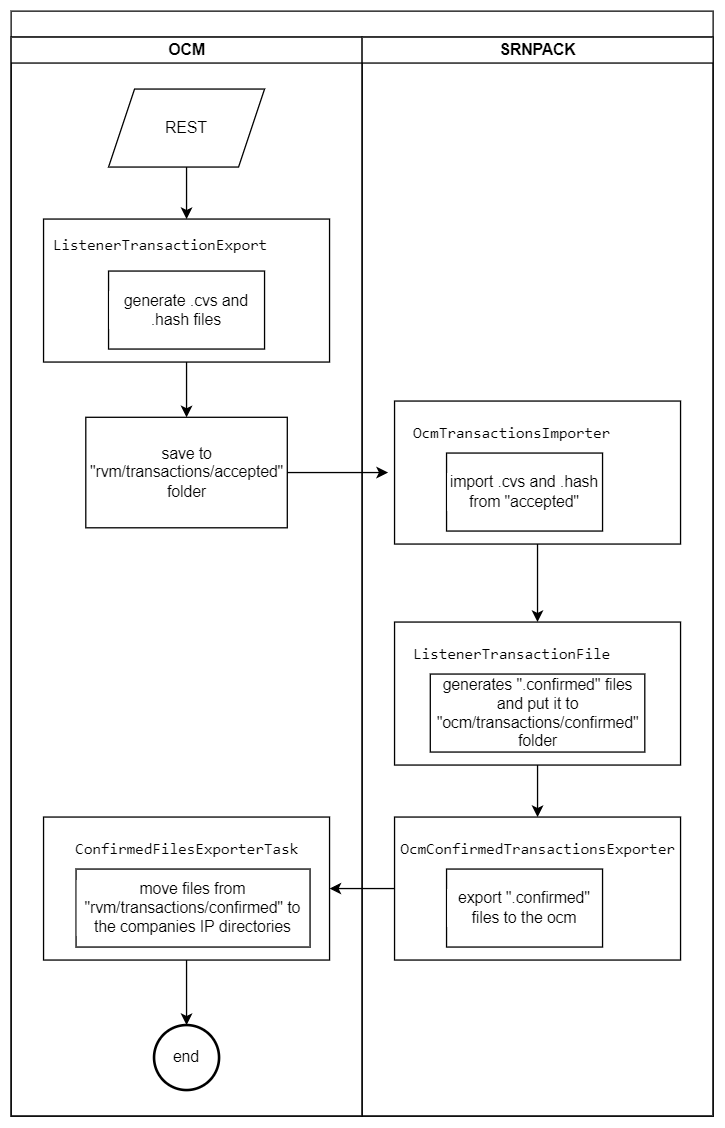

The diagram above was exported from draw.io. Its source (the exported page's mxGraphModel, read from the mxfile embedded in the PNG):
<mxGraphModel dx="1382" dy="787" grid="1" gridSize="10" guides="1" tooltips="1" connect="1" arrows="1" fold="1" page="1" pageScale="1" pageWidth="1100" pageHeight="850" background="none" math="0" shadow="0">
  <root>
    <mxCell id="0" />
    <mxCell id="1" parent="0" />
    <mxCell id="77e6c97f196da883-1" value="" style="swimlane;html=1;childLayout=stackLayout;startSize=20;rounded=0;shadow=0;labelBackgroundColor=none;strokeWidth=1;fontFamily=Verdana;fontSize=8;align=center;" parent="1" vertex="1">
      <mxGeometry x="70" y="20" width="540" height="850" as="geometry" />
    </mxCell>
    <mxCell id="77e6c97f196da883-2" value="OCM" style="swimlane;html=1;startSize=20;" parent="77e6c97f196da883-1" vertex="1">
      <mxGeometry y="20" width="270" height="830" as="geometry" />
    </mxCell>
    <mxCell id="ZjKmcwODXmqFs1_0HOp1-5" style="edgeStyle=orthogonalEdgeStyle;rounded=0;orthogonalLoop=1;jettySize=auto;html=1;entryX=0.5;entryY=0;entryDx=0;entryDy=0;fontColor=#000000;" edge="1" parent="77e6c97f196da883-2" source="ZjKmcwODXmqFs1_0HOp1-1" target="ZjKmcwODXmqFs1_0HOp1-3">
      <mxGeometry relative="1" as="geometry" />
    </mxCell>
    <mxCell id="ZjKmcwODXmqFs1_0HOp1-1" value="REST" style="shape=parallelogram;perimeter=parallelogramPerimeter;whiteSpace=wrap;html=1;fixedSize=1;" vertex="1" parent="77e6c97f196da883-2">
      <mxGeometry x="75" y="40" width="120" height="60" as="geometry" />
    </mxCell>
    <mxCell id="ZjKmcwODXmqFs1_0HOp1-3" value="" style="rounded=0;whiteSpace=wrap;html=1;labelBackgroundColor=#FFFFFF;fontColor=#000000;" vertex="1" parent="77e6c97f196da883-2">
      <mxGeometry x="25" y="140" width="220" height="110" as="geometry" />
    </mxCell>
    <mxCell id="ZjKmcwODXmqFs1_0HOp1-2" value="&lt;pre style=&quot;font-family: &amp;quot;JetBrains Mono&amp;quot;, monospace;&quot;&gt;&lt;span style=&quot;background-color: rgb(255, 255, 255);&quot;&gt;ListenerTransactionExport&lt;/span&gt;&lt;/pre&gt;" style="text;html=1;strokeColor=none;fillColor=none;align=center;verticalAlign=middle;whiteSpace=wrap;rounded=0;" vertex="1" parent="77e6c97f196da883-2">
      <mxGeometry x="60" y="150" width="110" height="20" as="geometry" />
    </mxCell>
    <mxCell id="ZjKmcwODXmqFs1_0HOp1-6" value="generate .cvs and .hash files" style="rounded=0;whiteSpace=wrap;html=1;labelBackgroundColor=#FFFFFF;fontColor=#000000;" vertex="1" parent="77e6c97f196da883-2">
      <mxGeometry x="75" y="180" width="120" height="60" as="geometry" />
    </mxCell>
    <mxCell id="ZjKmcwODXmqFs1_0HOp1-13" value="save to &quot;rvm/transactions/accepted&quot; folder" style="rounded=0;whiteSpace=wrap;html=1;labelBackgroundColor=#FFFFFF;fontColor=#000000;" vertex="1" parent="77e6c97f196da883-2">
      <mxGeometry x="57.5" y="292.5" width="155" height="85" as="geometry" />
    </mxCell>
    <mxCell id="ZjKmcwODXmqFs1_0HOp1-12" style="edgeStyle=orthogonalEdgeStyle;rounded=0;orthogonalLoop=1;jettySize=auto;html=1;fontColor=#000000;entryX=0.5;entryY=0;entryDx=0;entryDy=0;" edge="1" parent="77e6c97f196da883-2" source="ZjKmcwODXmqFs1_0HOp1-3" target="ZjKmcwODXmqFs1_0HOp1-13">
      <mxGeometry relative="1" as="geometry">
        <mxPoint x="135" y="280" as="targetPoint" />
      </mxGeometry>
    </mxCell>
    <mxCell id="ZjKmcwODXmqFs1_0HOp1-30" style="edgeStyle=orthogonalEdgeStyle;rounded=0;orthogonalLoop=1;jettySize=auto;html=1;entryX=0.5;entryY=0;entryDx=0;entryDy=0;entryPerimeter=0;fontColor=#000000;" edge="1" parent="77e6c97f196da883-2" source="ZjKmcwODXmqFs1_0HOp1-23" target="ZjKmcwODXmqFs1_0HOp1-28">
      <mxGeometry relative="1" as="geometry" />
    </mxCell>
    <mxCell id="ZjKmcwODXmqFs1_0HOp1-23" value="" style="rounded=0;whiteSpace=wrap;html=1;labelBackgroundColor=#FFFFFF;fontColor=#000000;" vertex="1" parent="77e6c97f196da883-2">
      <mxGeometry x="25" y="600" width="220" height="110" as="geometry" />
    </mxCell>
    <mxCell id="ZjKmcwODXmqFs1_0HOp1-24" value="move files from &quot;rvm/transactions/confirmed&quot; to the companies IP directories" style="rounded=0;whiteSpace=wrap;html=1;labelBackgroundColor=#FFFFFF;fontColor=#000000;" vertex="1" parent="77e6c97f196da883-2">
      <mxGeometry x="50" y="640" width="180" height="60" as="geometry" />
    </mxCell>
    <mxCell id="ZjKmcwODXmqFs1_0HOp1-25" value="&lt;pre style=&quot;font-family: &amp;quot;JetBrains Mono&amp;quot;, monospace;&quot;&gt;ConfirmedFilesExporterTask&lt;/pre&gt;" style="text;html=1;align=center;verticalAlign=middle;resizable=0;points=[];autosize=1;strokeColor=none;fillColor=none;fontColor=#000000;" vertex="1" parent="77e6c97f196da883-2">
      <mxGeometry x="35" y="600" width="200" height="50" as="geometry" />
    </mxCell>
    <mxCell id="ZjKmcwODXmqFs1_0HOp1-28" value="end" style="strokeWidth=2;html=1;shape=mxgraph.flowchart.start_2;whiteSpace=wrap;labelBackgroundColor=#FFFFFF;fontColor=#000000;" vertex="1" parent="77e6c97f196da883-2">
      <mxGeometry x="110" y="760" width="50" height="50" as="geometry" />
    </mxCell>
    <mxCell id="77e6c97f196da883-3" value="SRNPACK" style="swimlane;html=1;startSize=20;" parent="77e6c97f196da883-1" vertex="1">
      <mxGeometry x="270" y="20" width="270" height="830" as="geometry" />
    </mxCell>
    <mxCell id="ZjKmcwODXmqFs1_0HOp1-18" style="edgeStyle=orthogonalEdgeStyle;rounded=0;orthogonalLoop=1;jettySize=auto;html=1;entryX=0.611;entryY=0;entryDx=0;entryDy=0;entryPerimeter=0;fontColor=#000000;" edge="1" parent="77e6c97f196da883-3" source="ZjKmcwODXmqFs1_0HOp1-8" target="ZjKmcwODXmqFs1_0HOp1-9">
      <mxGeometry relative="1" as="geometry" />
    </mxCell>
    <mxCell id="ZjKmcwODXmqFs1_0HOp1-8" value="" style="rounded=0;whiteSpace=wrap;html=1;labelBackgroundColor=#FFFFFF;fontColor=#000000;" vertex="1" parent="77e6c97f196da883-3">
      <mxGeometry x="25" y="280" width="220" height="110" as="geometry" />
    </mxCell>
    <mxCell id="ZjKmcwODXmqFs1_0HOp1-7" value="&lt;pre style=&quot;font-family: &amp;quot;JetBrains Mono&amp;quot;, monospace;&quot;&gt;&lt;span style=&quot;background-color: rgb(255, 255, 255);&quot;&gt;OcmTransactionsImporter&lt;/span&gt;&lt;/pre&gt;" style="text;html=1;align=center;verticalAlign=middle;resizable=0;points=[];autosize=1;strokeColor=none;fillColor=none;fontColor=#000000;" vertex="1" parent="77e6c97f196da883-3">
      <mxGeometry x="25" y="280" width="180" height="50" as="geometry" />
    </mxCell>
    <mxCell id="ZjKmcwODXmqFs1_0HOp1-10" value="import .cvs and .hash from &quot;accepted&quot;" style="rounded=0;whiteSpace=wrap;html=1;labelBackgroundColor=#FFFFFF;fontColor=#000000;" vertex="1" parent="77e6c97f196da883-3">
      <mxGeometry x="65" y="320" width="120" height="60" as="geometry" />
    </mxCell>
    <mxCell id="ZjKmcwODXmqFs1_0HOp1-22" style="edgeStyle=orthogonalEdgeStyle;rounded=0;orthogonalLoop=1;jettySize=auto;html=1;fontColor=#000000;" edge="1" parent="77e6c97f196da883-3" source="ZjKmcwODXmqFs1_0HOp1-15" target="ZjKmcwODXmqFs1_0HOp1-21">
      <mxGeometry relative="1" as="geometry" />
    </mxCell>
    <mxCell id="ZjKmcwODXmqFs1_0HOp1-15" value="" style="rounded=0;whiteSpace=wrap;html=1;labelBackgroundColor=#FFFFFF;fontColor=#000000;" vertex="1" parent="77e6c97f196da883-3">
      <mxGeometry x="25" y="450" width="220" height="110" as="geometry" />
    </mxCell>
    <mxCell id="ZjKmcwODXmqFs1_0HOp1-16" value="generates &quot;.confirmed&quot; files and put it to &quot;ocm/transactions/confirmed&quot; folder" style="rounded=0;whiteSpace=wrap;html=1;labelBackgroundColor=#FFFFFF;fontColor=#000000;" vertex="1" parent="77e6c97f196da883-3">
      <mxGeometry x="52.5" y="490" width="165" height="60" as="geometry" />
    </mxCell>
    <mxCell id="ZjKmcwODXmqFs1_0HOp1-9" value="&lt;pre style=&quot;font-family: &amp;quot;JetBrains Mono&amp;quot;, monospace;&quot;&gt;ListenerTransactionFile&lt;/pre&gt;" style="text;html=1;align=center;verticalAlign=middle;resizable=0;points=[];autosize=1;strokeColor=none;fillColor=none;fontColor=#000000;" vertex="1" parent="77e6c97f196da883-3">
      <mxGeometry x="25" y="450" width="180" height="50" as="geometry" />
    </mxCell>
    <mxCell id="ZjKmcwODXmqFs1_0HOp1-19" value="" style="rounded=0;whiteSpace=wrap;html=1;labelBackgroundColor=#FFFFFF;fontColor=#000000;" vertex="1" parent="77e6c97f196da883-3">
      <mxGeometry x="25" y="600" width="220" height="110" as="geometry" />
    </mxCell>
    <mxCell id="ZjKmcwODXmqFs1_0HOp1-20" value="export &quot;.confirmed&quot; files to the ocm" style="rounded=0;whiteSpace=wrap;html=1;labelBackgroundColor=#FFFFFF;fontColor=#000000;" vertex="1" parent="77e6c97f196da883-3">
      <mxGeometry x="65" y="640" width="120" height="60" as="geometry" />
    </mxCell>
    <mxCell id="ZjKmcwODXmqFs1_0HOp1-21" value="&lt;pre style=&quot;font-family: &amp;quot;JetBrains Mono&amp;quot;, monospace;&quot;&gt;OcmConfirmedTransactionsExporter&lt;/pre&gt;" style="text;html=1;align=center;verticalAlign=middle;resizable=0;points=[];autosize=1;strokeColor=none;fillColor=none;fontColor=#000000;" vertex="1" parent="77e6c97f196da883-3">
      <mxGeometry x="20" y="600" width="230" height="50" as="geometry" />
    </mxCell>
    <mxCell id="ZjKmcwODXmqFs1_0HOp1-26" style="edgeStyle=orthogonalEdgeStyle;rounded=0;orthogonalLoop=1;jettySize=auto;html=1;entryX=1;entryY=0.5;entryDx=0;entryDy=0;fontColor=#000000;" edge="1" parent="77e6c97f196da883-1" source="ZjKmcwODXmqFs1_0HOp1-19" target="ZjKmcwODXmqFs1_0HOp1-23">
      <mxGeometry relative="1" as="geometry" />
    </mxCell>
    <mxCell id="ZjKmcwODXmqFs1_0HOp1-33" style="edgeStyle=orthogonalEdgeStyle;rounded=0;orthogonalLoop=1;jettySize=auto;html=1;fontColor=#000000;" edge="1" parent="1" source="ZjKmcwODXmqFs1_0HOp1-13">
      <mxGeometry relative="1" as="geometry">
        <mxPoint x="360" y="375" as="targetPoint" />
      </mxGeometry>
    </mxCell>
  </root>
</mxGraphModel>